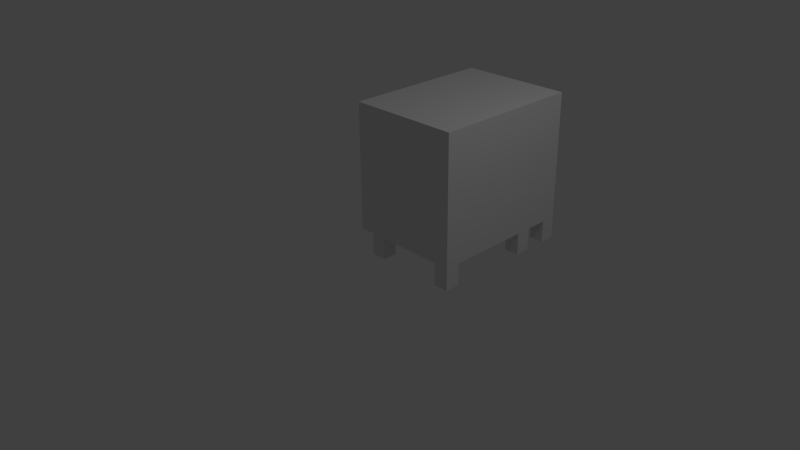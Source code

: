 # Source: Steamer.blend  (saved by Blender 2.70.0; exported with 4.5.12 LTS)
import bpy
from mathutils import Matrix  # noqa: F401  (used for matrix-valued properties, if any)

bpy.ops.wm.read_factory_settings(use_empty=True)
scene = bpy.context.scene
scene.name = 'Scene'

# ---- collections
col_collection_1 = bpy.data.collections.new('Collection 1'); scene.collection.children.link(col_collection_1)

# ---- materials (node trees are filled in below, after node groups)
mat_chrome = bpy.data.materials.new('Chrome')
mat_chrome.alpha_threshold = 0.0
mat_chrome.use_transparent_shadow = False
mat_chrome.roughness = 0.5
mat_chrome.specular_intensity = 0.8
mat_chrome.line_color = (0.0, 0.0, 0.0, 1.0)
mat_glass = bpy.data.materials.new('Glass')
mat_glass.alpha_threshold = 0.0
mat_glass.use_transparent_shadow = False
mat_glass.diffuse_color = (0.2469, 0.6468, 0.8, 1.0)
mat_glass.roughness = 0.5
mat_glass.line_color = (0.0, 0.0, 0.0, 1.0)
mat_controlboard = bpy.data.materials.new('ControlBoard')
mat_controlboard.alpha_threshold = 0.0
mat_controlboard.use_transparent_shadow = False
mat_controlboard.diffuse_color = (0.3032, 0.3032, 0.3032, 1.0)
mat_controlboard.roughness = 0.5
mat_controlboard.line_color = (0.0, 0.0, 0.0, 1.0)
mat_heat_glow = bpy.data.materials.new('Heat_Glow')
mat_heat_glow.alpha_threshold = 0.0
mat_heat_glow.use_transparent_shadow = False
mat_heat_glow.diffuse_color = (1.0, 0.0, 0.0, 1.0)
mat_heat_glow.roughness = 0.5
mat_heat_glow.line_color = (0.0, 0.0, 0.0, 1.0)

# ---- material node trees

# ---- world
world_world = bpy.data.worlds.new('World'); scene.world = world_world
world_world.color = (0.05088, 0.05088, 0.05088)
world_world.use_sun_shadow = False
world_world.sun_shadow_jitter_overblur = 0.0
world_world.cycles.sampling_method = 'MANUAL'
world_world.cycles.sample_map_resolution = 256

# ---- cameras
cam_camera = bpy.data.cameras.new('Camera')
cam_camera.clip_end = 100.0
cam_camera.lens = 35.0
cam_camera.sensor_width = 32.0
cam_camera.sensor_height = 18.0
cam_camera.ortho_scale = 7.314
cam_camera.dof.focus_distance = 0.0
cam_camera.dof.aperture_fstop = 128.0

# ---- lights
light_lamp = bpy.data.lights.new('Lamp', 'POINT')
light_lamp.transmission_factor = 0.0
light_lamp.cutoff_distance = 30.0
light_lamp.energy = 100.0
light_lamp.shadow_buffer_clip_start = 1.001
light_lamp.shadow_soft_size = 0.1
light_lamp.shadow_maximum_resolution = 0.006
light_lamp.use_absolute_resolution = True
light_lamp.cycles.use_multiple_importance_sampling = False

# ---- meshes
me_steamer_door = bpy.data.meshes.new('Steamer_Door')
me_steamer_door.from_pydata([(0.0, 1.3, 0.5), (0.0, 0.2, 0.5), (-0.2, 0.2, 0.5), (-0.2, 1.3, 0.5), (4.768e-07, 1.3, 1.8), (-6.557e-07, 0.2, 1.8), (-0.2, 0.2, 1.8), (-0.2, 1.3, 1.8), (-5.662e-07, 0.0, 0.5), (-0.2, 1.788e-07, 0.5), (-1.222e-06, -5.96e-07, 1.8), (-0.2, 3.576e-07, 1.8), (4.768e-07, 1.3, 2.0), (-6.557e-07, 0.2, 2.0), (-0.2, 1.3, 2.0), (-0.2, 0.2, 2.0), (-1.222e-06, -5.96e-07, 2.0), (-0.2, 3.576e-07, 2.0), (4.47e-07, 1.5, 0.5), (-0.2, 1.5, 0.5), (9.239e-07, 1.5, 1.8), (-0.2, 1.5, 1.8), (9.239e-07, 1.5, 2.0), (-0.2, 1.5, 2.0), (2.665e-14, 1.3, 0.3), (2.665e-14, 0.2, 0.3), (-0.2, 1.3, 0.3), (-0.2, 0.2, 0.3), (4.47e-07, 1.5, 0.3), (-5.662e-07, 1.987e-08, 0.3), (-0.2, 1.987e-07, 0.3), (-0.2, 1.5, 0.3), (-0.2, 1.38, 1.26), (-0.2, 1.38, 1.3), (-0.2, 1.42, 1.0), (-0.2, 1.38, 1.0), (-0.2, 1.38, 1.04), (-0.2, 1.42, 1.04), (-0.2, 1.42, 1.26), (-0.2, 1.42, 1.3), (-0.26, 1.38, 1.3), (-0.26, 1.42, 1.3), (-0.26, 1.38, 1.26), (-0.26, 1.42, 1.26), (-0.3, 1.38, 1.3), (-0.3, 1.42, 1.3), (-0.3, 1.38, 1.26), (-0.3, 1.42, 1.26), (-0.26, 1.38, 1.04), (-0.26, 1.42, 1.04), (-0.3, 1.38, 1.04), (-0.3, 1.42, 1.04), (-0.26, 1.38, 1.0), (-0.26, 1.42, 1.0), (-0.3, 1.38, 1.0), (-0.3, 1.42, 1.0)], [], [(1, 8, 29, 25), (36, 32, 38, 37), (0, 4, 5, 1), (18, 0, 24, 28), (2, 6, 7, 3), (4, 0, 18, 20), (8, 10, 11, 9), (7, 6, 15, 14), (6, 2, 9, 11), (1, 5, 10, 8), (12, 14, 15, 13), (13, 15, 17, 16), (6, 11, 17, 15), (10, 5, 13, 16), (5, 4, 12, 13), (11, 10, 16, 17), (20, 21, 23, 22), (20, 18, 19, 21), (7, 14, 23, 21), (0, 1, 25, 24), (14, 12, 22, 23), (12, 4, 20, 22), (24, 25, 27, 26), (27, 25, 29, 30), (24, 26, 31, 28), (2, 3, 26, 27), (8, 9, 30, 29), (19, 18, 28, 31), (3, 19, 31, 26), (9, 2, 27, 30), (39, 41, 40, 33), (43, 47, 45, 41), (38, 43, 41, 39), (32, 42, 43, 38), (33, 40, 42, 32), (46, 44, 45, 47), (41, 45, 44, 40), (40, 44, 46, 42), (46, 50, 48, 42), (50, 54, 52, 48), (43, 49, 51, 47), (47, 51, 50, 46), (42, 43, 49, 48), (52, 54, 55, 53), (51, 55, 54, 50), (49, 53, 55, 51), (37, 34, 53, 49), (37, 49, 48, 36), (34, 35, 52, 53), (35, 36, 48, 52), (21, 39, 33, 7), (3, 35, 34, 19), (3, 7, 32, 36), (33, 32, 7), (35, 3, 36), (21, 19, 37, 38), (34, 37, 19), (38, 39, 21)])
me_steamer_door.polygons.foreach_set('material_index', [0, 0, 1, 0, 1, 0, 0, 0, 0, 0, 0, 0, 0, 0, 0, 0, 0, 0, 0, 0, 0, 0, 0, 0, 0, 0, 0, 0, 0, 0, 0, 0, 0, 0, 0, 0, 0, 0, 0, 0, 0, 0, 0, 0, 0, 0, 0, 0, 0, 0, 0, 0, 0, 0, 0, 0, 0, 0])
_uv = me_steamer_door.uv_layers.new(name='UVMap')
_uv.uv.foreach_set('vector', [0.5313, 0.0625, 0.4688, 0.0625, 0.4688, 3.725e-08, 0.5313, 3.725e-08, 0.0375, 0.2312, 0.0375, 0.3, 0.025, 0.3, 0.025, 0.2312, 0.875, 0.0625, 0.875, 0.4687, 0.5312, 0.4687, 0.5313, 0.0625, 0.9375, 0.0625, 0.875, 0.0625, 0.875, 0.0, 0.9375, 0.0, 0.4062, 0.0625, 0.4062, 0.4687, 0.0625, 0.4687, 0.0625, 0.0625, 0.875, 0.4687, 0.875, 0.0625, 0.9375, 0.0625, 0.9375, 0.4687, 0.4687, 1.0, 0.4687, 0.5937, 0.5312, 0.5937, 0.5312, 1.0, 0.0625, 0.4687, 0.4062, 0.4687, 0.4062, 0.5312, 0.0625, 0.5312, 0.4062, 0.4687, 0.4062, 0.0625, 0.4687, 0.0625, 0.4687, 0.4687, 0.5313, 0.0625, 0.5312, 0.4687, 0.4687, 0.4687, 0.4688, 0.0625, 0.4687, 0.9375, 0.4062, 0.9375, 0.4063, 0.5938, 0.4687, 0.5937, 0.4687, 0.5937, 0.4063, 0.5938, 0.4062, 0.5313, 0.4687, 0.5312, 0.4062, 0.4687, 0.4687, 0.4687, 0.4687, 0.5312, 0.4062, 0.5312, 0.4687, 0.4687, 0.5312, 0.4687, 0.5312, 0.5312, 0.4687, 0.5312, 0.5312, 0.4687, 0.875, 0.4687, 0.875, 0.5312, 0.5312, 0.5312, 0.5312, 0.5937, 0.4687, 0.5937, 0.4687, 0.5312, 0.5312, 0.5312, 0.9375, 0.4687, 1.0, 0.4687, 1.0, 0.5312, 0.9375, 0.5312, 0.9375, 0.4687, 0.9375, 0.0625, 1.0, 0.0625, 1.0, 0.4687, 0.0625, 0.4687, 0.0625, 0.5312, 1.863e-07, 0.5312, 1.49e-07, 0.4687, 0.875, 0.0625, 0.5313, 0.0625, 0.5313, 3.725e-08, 0.875, 0.0, 0.4062, 0.9375, 0.4687, 0.9375, 0.4687, 1.0, 0.4062, 1.0, 0.875, 0.5312, 0.875, 0.4687, 0.9375, 0.4687, 0.9375, 0.5312, 0.5313, 0.9375, 0.5312, 0.5937, 0.5937, 0.5937, 0.5938, 0.9375, 0.5937, 0.5937, 0.5312, 0.5937, 0.5313, 0.5312, 0.5938, 0.5312, 0.5313, 0.9375, 0.5938, 0.9375, 0.5938, 1.0, 0.5313, 1.0, 0.4062, 0.0625, 0.0625, 0.0625, 0.0625, 3.725e-08, 0.4062, 9.313e-09, 0.4687, 1.0, 0.5312, 1.0, 0.5312, 1.062, 0.4687, 1.062, 1.0, 0.0625, 0.9375, 0.0625, 0.9375, 0.0, 1.0, 0.0, 0.0625, 0.0625, 0.0, 0.0625, 0.0, 6.519e-08, 0.0625, 3.725e-08, 0.4687, 0.0625, 0.4062, 0.0625, 0.4062, 9.313e-09, 0.4687, 0.0, 0.1312, 0.5437, 0.1125, 0.5437, 0.1125, 0.5312, 0.1312, 0.5312, 0.3937, 0.6125, 0.4062, 0.6125, 0.4062, 0.625, 0.3937, 0.625, 0.375, 0.6125, 0.3937, 0.6125, 0.3937, 0.625, 0.375, 0.625, 0.3312, 0.5437, 0.3125, 0.5437, 0.3125, 0.5312, 0.3312, 0.5312, 0.03125, 0.625, 0.0125, 0.625, 0.0125, 0.6125, 0.03125, 0.6125, 0.375, 0.6125, 0.375, 0.625, 0.3625, 0.625, 0.3625, 0.6125, 0.1125, 0.5437, 0.1, 0.5437, 0.1, 0.5312, 0.1125, 0.5312, 0.0125, 0.625, 0.0, 0.625, 0.0, 0.6125, 0.0125, 0.6125, 0.0, 0.6125, 0.0, 0.5437, 0.0125, 0.5437, 0.0125, 0.6125, 0.0, 0.5437, 9.313e-09, 0.5312, 0.0125, 0.5312, 0.0125, 0.5437, 0.3937, 0.6125, 0.3937, 0.5437, 0.4062, 0.5437, 0.4062, 0.6125, 0.3625, 0.6125, 0.3625, 0.5437, 0.375, 0.5437, 0.375, 0.6125, 0.03125, 0.5437, 0.03125, 0.5312, 0.1, 0.5312, 0.1, 0.5437, 0.3437, 0.5437, 0.3312, 0.5437, 0.3312, 0.5312, 0.3437, 0.5312, 0.3625, 0.5437, 0.3625, 0.5312, 0.375, 0.5312, 0.375, 0.5437, 0.3937, 0.5437, 0.3937, 0.5312, 0.4062, 0.5312, 0.4062, 0.5437, 0.375, 0.5437, 0.375, 0.5312, 0.3937, 0.5312, 0.3937, 0.5437, 0.15, 0.5437, 0.1312, 0.5437, 0.1312, 0.5312, 0.15, 0.5312, 0.3625, 0.5312, 0.3625, 0.5437, 0.3437, 0.5437, 0.3437, 0.5312, 0.03125, 0.5312, 0.03125, 0.5437, 0.0125, 0.5437, 0.0125, 0.5312, 1.49e-07, 0.4687, 0.025, 0.3125, 0.0375, 0.3125, 0.0625, 0.4687, 0.0625, 0.0625, 0.0375, 0.2187, 0.025, 0.2187, 0.0, 0.0625, 0.0625, 0.0625, 0.0625, 0.4687, 0.0375, 0.3, 0.0375, 0.2312, 0.0375, 0.3125, 0.0375, 0.3, 0.0625, 0.4687, 0.0375, 0.2187, 0.0625, 0.0625, 0.0375, 0.2312, 1.49e-07, 0.4687, 0.0, 0.0625, 0.025, 0.2312, 0.025, 0.3, 0.025, 0.2187, 0.025, 0.2312, 0.0, 0.0625, 0.025, 0.3, 0.025, 0.3125, 1.49e-07, 0.4687])
me_steamer_door.materials.append(mat_chrome)
me_steamer_door.materials.append(mat_glass)
me_steamer_door.use_remesh_preserve_volume = False
me_steamer_door.use_remesh_preserve_attributes = False
me_steamer_door.use_mirror_vertex_groups = False
me_steamer_door.update()
me_steamer_control = bpy.data.meshes.new('Steamer_Control')
me_steamer_control.from_pydata([(1.3, 2.0, 0.3), (1.3, 1.5, 0.3), (-0.2, 1.5, 0.3), (-0.2, 2.0, 0.3), (1.3, 2.0, 2.0), (1.3, 1.5, 2.0), (-0.2, 1.5, 2.0), (-0.2, 2.0, 2.0), (-0.2, 1.54, 1.1), (-0.2, 1.96, 1.1), (-0.2, 1.96, 1.96), (-0.2, 1.54, 1.96), (1.1, 2.0, 0.3), (1.1, 1.8, 0.3), (1.3, 1.8, 0.3), (3.576e-07, 2.0, 0.3), (3.576e-07, 1.8, 0.3), (-0.2, 1.8, 0.3), (1.3, 2.0, 0.0), (1.1, 2.0, 0.0), (1.1, 1.8, 0.0), (1.3, 1.8, 0.0), (-0.2, 2.0, 0.0), (3.576e-07, 2.0, 0.0), (3.576e-07, 1.8, 0.0), (-0.2, 1.8, 0.0)], [], [(4, 0, 12), (4, 7, 6, 5), (1, 14, 4, 5), (4, 14, 0), (2, 1, 5, 6), (2, 6, 11, 8), (9, 8, 11, 10), (16, 15, 12, 13), (6, 7, 10, 11), (7, 3, 9, 10), (15, 3, 7), (3, 17, 9), (2, 8, 17), (9, 17, 8), (4, 12, 15, 7), (0, 14, 21, 18), (14, 13, 20, 21), (12, 0, 18, 19), (13, 12, 19, 20), (18, 21, 20, 19), (15, 16, 24, 23), (17, 3, 22, 25), (3, 15, 23, 22), (17, 25, 24, 16), (24, 25, 22, 23), (1, 2, 16, 13), (16, 2, 17), (13, 14, 1)])
me_steamer_control.polygons.foreach_set('material_index', [0, 0, 0, 0, 0, 0, 1, 0, 0, 0, 0, 0, 0, 0, 0, 0, 0, 0, 0, 0, 0, 0, 0, 0, 0, 0, 0, 0])
_uv = me_steamer_control.uv_layers.new(name='UVMap')
_uv.uv.foreach_set('vector', [0.6667, 0.5, 0.1, 0.5, 0.1, 0.4333, 0.8333, 1.167, 0.8333, 0.6667, 1.0, 0.6667, 1.0, 1.167, 0.6667, 0.1, 0.7667, 0.1, 0.8333, 0.6667, 0.6667, 0.6667, 0.8333, 0.6667, 0.7667, 0.1, 0.8333, 0.1, 0.5, 1.067, 3.974e-08, 1.067, 0.0, 0.5, 0.5, 0.5, 0.8333, 0.5667, 0.8333, 0.0, 0.8467, 0.01333, 0.8467, 0.3, 0.9867, 0.3, 0.8467, 0.3, 0.8467, 0.01333, 0.9867, 0.01333, 0.7333, 1.1, 0.6667, 1.1, 0.6667, 0.7333, 0.7333, 0.7333, 0.8333, 0.0, 1.0, 3.974e-08, 0.9867, 0.01333, 0.8467, 0.01333, 1.0, 3.974e-08, 1.0, 0.5667, 0.9867, 0.3, 0.9867, 0.01333, 0.1, 0.06667, 0.1, 8.444e-08, 0.6667, 0.0, 1.0, 0.5667, 0.9333, 0.5667, 0.9867, 0.3, 0.8333, 0.5667, 0.8467, 0.3, 0.9333, 0.5667, 0.9867, 0.3, 0.9333, 0.5667, 0.8467, 0.3, 0.6667, 0.5, 0.1, 0.4333, 0.1, 0.06667, 0.6667, 0.0, 0.8333, 0.1, 0.7667, 0.1, 0.7667, 2.164e-08, 0.8333, 0.0, 0.6, 0.6, 0.6, 0.6667, 0.5, 0.6667, 0.5, 0.6, 0.1, 0.4333, 0.1, 0.5, 0.0, 0.5, 3.682e-08, 0.4333, 0.5667, 0.6, 0.5, 0.6, 0.5, 0.5, 0.5667, 0.5, 0.5333, 0.8333, 0.6, 0.8333, 0.6, 0.9, 0.5333, 0.9, 0.5333, 0.6667, 0.6, 0.6667, 0.6, 0.7667, 0.5333, 0.7667, 0.9333, 0.5667, 1.0, 0.5667, 1.0, 0.6667, 0.9333, 0.6667, 0.1, 8.444e-08, 0.1, 0.06667, 2.079e-08, 0.06667, 1.788e-08, 7.947e-08, 0.5667, 0.6, 0.5667, 0.5, 0.6333, 0.5, 0.6333, 0.6, 0.5333, 0.7667, 0.6, 0.7667, 0.6, 0.8333, 0.5333, 0.8333, 0.8333, 0.6667, 0.8333, 1.167, 0.7333, 1.1, 0.7333, 0.7333, 0.7333, 1.1, 0.8333, 1.167, 0.7333, 1.167, 0.7333, 0.7333, 0.7333, 0.6667, 0.8333, 0.6667])
me_steamer_control.materials.append(mat_chrome)
me_steamer_control.materials.append(mat_controlboard)
me_steamer_control.use_remesh_preserve_volume = False
me_steamer_control.use_remesh_preserve_attributes = False
me_steamer_control.use_mirror_vertex_groups = False
me_steamer_control.update()
me_steamer_inside = bpy.data.meshes.new('Steamer_Inside')
me_steamer_inside.from_pydata([(1.3, 1.5, 0.3), (1.3, 0.0, 0.3), (-1.192e-07, 1.788e-07, 0.3), (3.576e-07, 1.5, 0.3), (1.3, 1.5, 2.0), (1.3, -5.96e-07, 2.0), (-3.576e-07, 3.576e-07, 2.0), (5.96e-08, 1.5, 2.0), (0.0, 0.2, 0.5), (0.0, 1.3, 0.5), (0.0, 0.2, 1.8), (0.0, 1.3, 1.8), (1.1, 0.2, 0.5), (1.1, 1.3, 0.5), (1.1, 0.2, 1.8), (1.1, 1.3, 1.8), (0.2, 1.788e-07, 0.3), (0.2, 0.2, 0.3), (-1.192e-07, 0.2, 0.3), (1.1, 1.3, 0.3), (1.1, 0.2, 0.3), (1.1, 0.0, 0.3), (1.1, 1.5, 0.3), (1.3, 1.3, 0.3), (1.3, 0.2, 0.3), (0.2, 1.5, 0.3), (0.2, 1.3, 0.3), (3.576e-07, 1.3, 0.3), (1.3, 1.5, 0.0), (1.3, 0.0, 0.0), (-1.192e-07, 1.788e-07, 0.0), (3.576e-07, 1.5, 0.0), (0.2, 1.788e-07, 0.0), (0.2, 0.2, 0.0), (-1.192e-07, 0.2, 0.0), (1.1, 1.3, 0.0), (1.1, 0.2, 0.0), (1.1, 0.0, 0.0), (1.1, 1.5, 0.0), (1.3, 1.3, 0.0), (1.3, 0.2, 0.0), (0.2, 1.5, 0.0), (0.2, 1.3, 0.0), (3.576e-07, 1.3, 0.0)], [], [(16, 2, 30, 32), (4, 7, 6, 5), (24, 40, 36, 20), (23, 19, 35, 39), (2, 6, 10, 8), (21, 37, 29, 1), (10, 11, 15, 14), (6, 7, 11, 10), (7, 3, 9, 11), (18, 34, 30, 2), (12, 14, 15, 13), (8, 10, 14, 12), (11, 9, 13, 15), (9, 8, 12, 13), (25, 41, 31, 3), (17, 16, 32, 33), (23, 39, 28, 0), (26, 42, 41, 25), (18, 17, 33, 34), (27, 43, 42, 26), (22, 0, 28, 38), (19, 22, 38, 35), (27, 3, 31, 43), (24, 1, 29, 40), (21, 20, 36, 37), (30, 34, 33, 32), (29, 37, 36, 40), (39, 35, 38, 28), (31, 41, 42, 43), (16, 17, 20, 21), (24, 20, 19, 23), (19, 26, 25, 22), (18, 27, 26, 17), (19, 20, 17, 26), (6, 2, 16), (5, 21, 1), (24, 5, 1), (4, 0, 22), (23, 0, 4), (24, 23, 4, 5), (5, 6, 16, 21), (2, 8, 18), (9, 3, 27), (9, 27, 18, 8), (7, 25, 3), (7, 4, 22, 25)])
me_steamer_inside.polygons.foreach_set('material_index', [0, 0, 0, 0, 0, 0, 0, 0, 0, 0, 1, 0, 0, 0, 0, 0, 0, 0, 0, 0, 0, 0, 0, 0, 0, 0, 0, 0, 0, 0, 0, 0, 0, 0, 0, 0, 0, 0, 0, 0, 0, 0, 0, 0, 0, 0])
_uv = me_steamer_inside.uv_layers.new(name='UVMap')
_uv.uv.foreach_set('vector', [0.52, 0.64, 0.56, 0.64, 0.56, 0.7, 0.52, 0.7, 0.3, 0.4, 0.3, 0.66, 1.568e-07, 0.66, 4.768e-08, 0.4, 0.28, 0.84, 0.34, 0.84, 0.34, 0.88, 0.28, 0.88, 0.34, 0.84, 0.3, 0.84, 0.3, 0.78, 0.34, 0.78, 0.36, 0.0, 0.7, 3.576e-08, 0.66, 0.04, 0.4, 0.04, 0.34, 0.64, 0.34, 0.7, 0.3, 0.7, 0.3, 0.64, 0.78, 1.04, 0.56, 1.04, 0.56, 0.82, 0.78, 0.82, 0.7, 3.576e-08, 0.7, 0.3, 0.66, 0.26, 0.66, 0.04, 0.7, 0.3, 0.36, 0.3, 0.4, 0.26, 0.66, 0.26, 0.36, 0.04, 0.3, 0.04, 0.3, 2.842e-15, 0.36, 0.0, 0.34, 0.96, 0.34, 0.7, 0.56, 0.7, 0.56, 0.96, 0.7, 0.3, 0.7, 0.04, 0.92, 0.04, 0.92, 0.3, 4.768e-08, 0.66, 0.26, 0.66, 0.26, 0.88, 9.537e-08, 0.88, 1.0, 1.04, 0.78, 1.04, 0.78, 0.82, 1.0, 0.82, 0.62, 0.34, 0.56, 0.34, 0.56, 0.3, 0.62, 0.3, 0.28, 0.78, 0.28, 0.74, 0.34, 0.74, 0.34, 0.78, 0.26, 0.06, 0.26, 2.176e-08, 0.3, 0.0, 0.3, 0.06, 0.28, 0.7, 0.34, 0.7, 0.34, 0.74, 0.28, 0.74, 0.92, 0.78, 0.92, 0.82, 0.86, 0.82, 0.86, 0.78, 0.86, 0.62, 0.86, 0.56, 0.9, 0.56, 0.9, 0.62, 0.62, 0.52, 0.62, 0.56, 0.56, 0.56, 0.56, 0.52, 0.3, 0.84, 0.26, 0.84, 0.26, 0.78, 0.3, 0.78, 0.36, 0.26, 0.36, 0.3, 0.3, 0.3, 0.3, 0.26, 0.04, 0.06, 2.762e-08, 0.06, 0.0, 1.394e-07, 0.04, 1.176e-07, 0.34, 0.88, 0.34, 0.92, 0.28, 0.92, 0.28, 0.88, 0.28, 0.88, 0.28, 0.92, 0.24, 0.92, 0.24, 0.88, 0.9, 0.66, 0.86, 0.66, 0.86, 0.62, 0.9, 0.62, 0.9, 0.74, 0.9, 0.78, 0.86, 0.78, 0.86, 0.74, 0.86, 0.74, 0.86, 0.7, 0.9, 0.7, 0.9, 0.74, 0.86, 0.78, 0.82, 0.78, 0.82, 0.6, 0.86, 0.6, 0.82, 0.56, 0.82, 0.6, 0.6, 0.6, 0.6, 0.56, 0.6, 0.6, 0.6, 0.78, 0.56, 0.78, 0.56, 0.6, 0.82, 0.82, 0.6, 0.82, 0.6, 0.78, 0.82, 0.78, 0.6, 0.6, 0.82, 0.6, 0.82, 0.78, 0.6, 0.78, 0.56, 0.3, 0.56, 0.64, 0.52, 0.64, 0.3, 0.3, 0.34, 0.64, 0.3, 0.64, 0.04, 0.06, 6.491e-08, 0.4, 2.762e-08, 0.06, 0.96, 0.56, 0.62, 0.56, 0.62, 0.52, 0.26, 0.06, 0.3, 0.06, 0.3, 0.4, 0.04, 0.06, 0.26, 0.06, 0.3, 0.4, 6.491e-08, 0.4, 0.3, 0.3, 0.56, 0.3, 0.52, 0.64, 0.34, 0.64, 0.36, 0.0, 0.4, 0.04, 0.36, 0.04, 0.4, 0.26, 0.36, 0.3, 0.36, 0.26, 0.4, 0.26, 0.36, 0.26, 0.36, 0.04, 0.4, 0.04, 0.96, 0.3, 0.62, 0.34, 0.62, 0.3, 0.96, 0.3, 0.96, 0.56, 0.62, 0.52, 0.62, 0.34])
me_steamer_inside.materials.append(mat_chrome)
me_steamer_inside.materials.append(mat_heat_glow)
me_steamer_inside.use_remesh_preserve_volume = False
me_steamer_inside.use_remesh_preserve_attributes = False
me_steamer_inside.use_mirror_vertex_groups = False
me_steamer_inside.update()

# ---- objects
ob_steamer_door = bpy.data.objects.new('Steamer_Door', me_steamer_door)
ob_steamer_control = bpy.data.objects.new('Steamer_Control', me_steamer_control)
ob_steamer_inside = bpy.data.objects.new('Steamer_Inside', me_steamer_inside)
ob_lamp = bpy.data.objects.new('Lamp', light_lamp)
ob_camera = bpy.data.objects.new('Camera', cam_camera)

# ---- transforms, parenting, visibility, modifiers, constraints
ob_steamer_door.location = (0.0, 0.0, 0.0)
ob_steamer_door.lock_rotations_4d = False
ob_steamer_door.empty_display_type = 'ARROWS'
ob_steamer_door.lineart.crease_threshold = 0.0
ob_steamer_control.location = (0.0, 0.0, 0.0)
ob_steamer_control.lock_rotations_4d = False
ob_steamer_control.empty_display_type = 'ARROWS'
ob_steamer_control.lineart.crease_threshold = 0.0
ob_steamer_inside.location = (0.0, 0.0, 0.0)
ob_steamer_inside.lock_rotations_4d = False
ob_steamer_inside.empty_display_type = 'ARROWS'
ob_steamer_inside.lineart.crease_threshold = 0.0
ob_lamp.location = (4.076, 1.005, 5.904)
ob_lamp.rotation_euler = (0.6503, 0.05522, 1.866)
ob_lamp.lock_rotations_4d = False
ob_lamp.empty_display_type = 'ARROWS'
ob_lamp.color = (0.0, 0.0, 0.0, 0.0)
ob_lamp.lineart.crease_threshold = 0.0
ob_camera.location = (7.481, -6.508, 5.344)
ob_camera.rotation_euler = (1.109, 0.01082, 0.8149)
ob_camera.lock_rotations_4d = False
ob_camera.empty_display_type = 'ARROWS'
ob_camera.color = (0.0, 0.0, 0.0, 0.0)
ob_camera.display_type = 'WIRE'
ob_camera.lineart.crease_threshold = 0.0

# ---- collection membership
col_collection_1.objects.link(ob_steamer_door)
col_collection_1.objects.link(ob_steamer_control)
col_collection_1.objects.link(ob_steamer_inside)
col_collection_1.objects.link(ob_lamp)
col_collection_1.objects.link(ob_camera)

# ---- scene / render settings (as saved in the file)
scene.camera = ob_camera
scene.frame_start = 1; scene.frame_end = 250; scene.frame_set(1)
scene.render.engine = 'BLENDER_EEVEE_NEXT'
scene.render.image_settings.color_mode = 'RGB'
scene.render.image_settings.compression = 100
scene.render.resolution_percentage = 50
scene.render.dither_intensity = 0.0
scene.cycles.use_denoising = False
scene.cycles.samples = 10
scene.cycles.sampling_pattern = 'TABULATED_SOBOL'
scene.cycles.light_sampling_threshold = 0.0
scene.cycles.use_adaptive_sampling = False
scene.cycles.use_light_tree = False
scene.cycles.blur_glossy = 0.0
scene.cycles.volume_bounces = 1
scene.cycles.pixel_filter_type = 'GAUSSIAN'
scene.cycles.sample_clamp_indirect = 0.0
scene.view_settings.view_transform = 'Standard'
bpy.context.view_layer.update()
